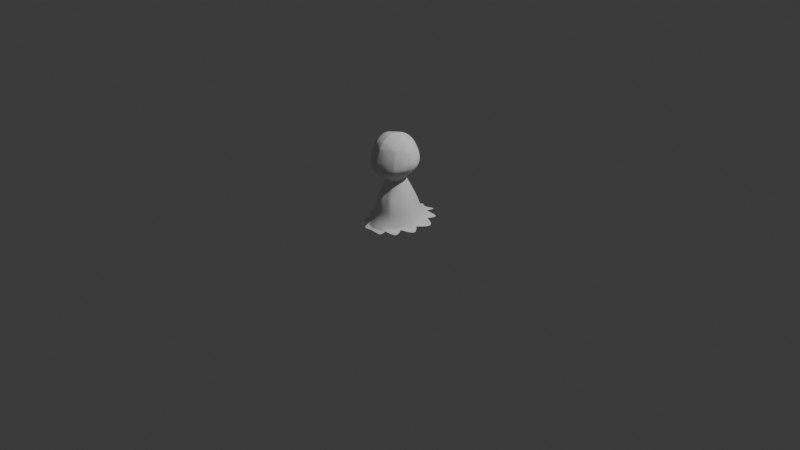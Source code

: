 # Source: Lily_McK_H00430175.blend  (saved by Blender 5.2.44; exported with 4.5.12 LTS)
import bpy
from mathutils import Matrix  # noqa: F401  (used for matrix-valued properties, if any)

bpy.ops.wm.read_factory_settings(use_empty=True)
scene = bpy.context.scene
scene.name = 'Scene'

# ---- collections
col_collection = bpy.data.collections.new('Collection'); scene.collection.children.link(col_collection)

# ---- node groups
ng_smooth_by_angle = bpy.data.node_groups.new('Smooth by Angle', 'GeometryNodeTree')
_s = ng_smooth_by_angle.interface.new_socket(name='Mesh', in_out='OUTPUT', socket_type='NodeSocketGeometry')
_s = ng_smooth_by_angle.interface.new_socket(name='Mesh', in_out='INPUT', socket_type='NodeSocketGeometry')
_s = ng_smooth_by_angle.interface.new_socket(name='Angle', in_out='INPUT', socket_type='NodeSocketFloat')
_s.subtype = 'ANGLE'
_s.default_value = 0.5236
_s.min_value = 0.0
_s.max_value = 3.142
_s.description = 'Maximum face angle for smooth edges'
_s = ng_smooth_by_angle.interface.new_socket(name='Ignore Sharpness', in_out='INPUT', socket_type='NodeSocketBool')
_s.force_non_field = True
ng_smooth_by_angle.is_modifier = True
_N = ng_smooth_by_angle.nodes; _L = ng_smooth_by_angle.links
n0 = _N.new('GeometryNodeSetShadeSmooth'); n0.name = 'Set Shade Smooth'; n0.location = (120, -80)
n0.domain = 'EDGE'
n1 = _N.new('GeometryNodeSetShadeSmooth'); n1.name = 'Set Shade Smooth.001'; n1.location = (300, -80)
n2 = _N.new('NodeGroupOutput'); n2.name = 'Group Output'; n2.location = (480, -80)
n3 = _N.new('GeometryNodeInputMeshEdgeAngle'); n3.name = 'Edge Angle'; n3.location = (-440, -240)
n4 = _N.new('NodeGroupInput'); n4.name = 'Group Input'; n4.location = (-80, -80)
n5 = _N.new('GeometryNodeInputEdgeSmooth'); n5.name = 'Is Edge Smooth'; n5.location = (-260, -120)
n6 = _N.new('GeometryNodeInputShadeSmooth'); n6.name = 'Is Shade Smooth'; n6.location = (-440, -397)
n7 = _N.new('FunctionNodeCompare'); n7.name = 'Compare'; n7.location = (-260, -260)
n7.operation = 'LESS_EQUAL'
n8 = _N.new('FunctionNodeBooleanMath'); n8.name = 'Boolean Math.001'; n8.location = (-80, -260)
n9 = _N.new('NodeGroupInput'); n9.name = 'Group Input.001'; n9.location = (-440, -329)
n10 = _N.new('NodeGroupInput'); n10.name = 'Group Input.002'; n10.location = (-259, -189)
n11 = _N.new('FunctionNodeBooleanMath'); n11.name = 'Boolean Math'; n11.location = (-80, -149)
n11.operation = 'OR'
n12 = _N.new('FunctionNodeBooleanMath'); n12.name = 'Boolean Math.002'; n12.location = (-260, -380)
n12.operation = 'OR'
n13 = _N.new('NodeGroupInput'); n13.name = 'Group Input.003'; n13.location = (-440, -460)
_L.new(n3.outputs[0], n7.inputs[0])
_L.new(n1.outputs[0], n2.inputs[0])
_L.new(n9.outputs[1], n7.inputs[1])
_L.new(n7.outputs[0], n8.inputs[0])
_L.new(n4.outputs[0], n0.inputs[0])
_L.new(n0.outputs[0], n1.inputs[0])
_L.new(n8.outputs[0], n0.inputs[2])
_L.new(n10.outputs[2], n11.inputs[1])
_L.new(n5.outputs[0], n11.inputs[0])
_L.new(n11.outputs[0], n0.inputs[1])
_L.new(n13.outputs[2], n12.inputs[1])
_L.new(n6.outputs[0], n12.inputs[0])
_L.new(n12.outputs[0], n8.inputs[1])
n2.is_active_output = True

# ---- world
world_world = bpy.data.worlds.new('World'); scene.world = world_world
world_world.use_nodes = True; world_world.node_tree.nodes.clear()
_N = world_world.node_tree.nodes; _L = world_world.node_tree.links
n0 = _N.new('ShaderNodeOutputWorld'); n0.name = 'World Output'; n0.location = (200, 100)
n1 = _N.new('ShaderNodeBackground'); n1.name = 'Background'; n1.location = (-200, 100)
n1.inputs[0].default_value = (0.05088, 0.05088, 0.05088, 1.0)
_L.new(n1.outputs[0], n0.inputs[0])
n0.is_active_output = True
world_world.color = (0.05088, 0.05088, 0.05088)
world_world.sun_shadow_jitter_overblur = 0.0

# ---- cameras
cam_camera = bpy.data.cameras.new('Camera')
cam_camera.clip_end = 100.0
cam_camera.ortho_scale = 7.314

# ---- lights
light_light = bpy.data.lights.new('Light', 'POINT')
light_light.energy = 1000.0
light_light.shadow_soft_size = 0.1

# ---- meshes
me_cube = bpy.data.meshes.new('Cube')
me_cube.from_pydata([(0.0, -0.3641, 0.003963), (-0.1769, -0.2127, 0.8228), (-0.0738, -0.1411, 0.4706), (-0.1769, 0.09169, 0.8408), (-0.07407, 0.03309, 0.4808), (0.0, 0.1443, 0.8939), (0.0, 0.0631, 0.4745), (-0.2141, 0.1204, 0.7572), (-0.1704, -0.07488, 0.9059), (-0.0989, -0.06481, 0.4767), (-0.1906, -0.2435, 0.6924), (0.0, -0.237, 0.9038), (0.0, -0.1443, 0.4553), (0.0, 0.205, 0.7549), (-0.2682, -0.07686, 0.7495), (0.0, -0.3035, 0.786), (0.0, -0.07826, 0.9756), (-0.0738, -0.1225, 0.4706), (-0.2299, 0.1147, 0.6902), (-0.1857, -0.2544, 0.6454), (0.0, 0.2175, 0.6669), (-0.2621, -0.06676, 0.6332), (0.0, -0.304, 0.579), (-0.1893, 0.1025, 0.6007), (-0.171, -0.2486, 0.6035), (0.0, 0.1812, 0.5883), (-0.227, -0.05383, 0.5881), (0.0, -0.2732, 0.5285), (-0.08869, 0.0377, 0.4927), (-0.08869, -0.1477, 0.4827), (0.0, 0.07025, 0.4958), (-0.1282, -0.07225, 0.5189), (0.0, -0.1638, 0.4799), (-0.07407, 0.0303, 0.4808), (0.0, 0.06075, 0.4745), (-0.0989, -0.0676, 0.4767), (0.0, -0.142, 0.4141), (-0.215, -0.1797, 0.01343), (-0.2223, 0.1817, 0.02649), (0.0, 0.3259, 0.02647), (-0.2781, -0.02761, 0.02335), (0.0, -0.3641, 0.003963), (-0.02728, 0.05617, 0.4774), (-0.02697, -0.1364, 0.4624), (-0.09141, 0.2953, 0.02751), (-0.1236, -0.3044, 0.007634), (-0.119, -0.1461, 0.3323), (0.0, -0.1831, 0.3506), (-0.1572, -0.05889, 0.3402), (0.0, 0.144, 0.3391), (-0.121, 0.08109, 0.3447), (-0.04639, 0.1323, 0.342), (-0.08355, -0.183, 0.3544), (-0.1604, -0.1585, 0.2036), (-0.208, -0.04686, 0.2122), (-0.1645, 0.1189, 0.2161), (-0.06864, 0.1939, 0.2149), (-0.1036, -0.2342, 0.1985), (0.0, -0.2574, 0.1947), (0.0, 0.2036, 0.2127), (-0.179, -0.1586, 0.1087), (-0.2299, -0.03768, 0.1174), (-0.1841, 0.1357, 0.1208), (-0.08018, 0.2211, 0.1205), (-0.1123, -0.2436, 0.1036), (0.0, -0.279, 0.1001), (0.0, 0.2434, 0.1318), (-0.215, -0.1797, 0.01343), (-0.2223, 0.1817, 0.02649), (0.0, 0.3259, 0.02647), (-0.2781, -0.02761, 0.02335), (0.0, -0.3641, 0.003963), (-0.09141, 0.2953, 0.02751), (-0.1236, -0.3044, 0.007634), (-0.09595, 0.4595, 0.00133), (-0.215, -0.1797, 0.01343), (-0.2492, 0.3343, 0.001337), (-0.2781, -0.02761, 0.02335), (-0.2223, 0.1817, 0.02649), (-0.2781, -0.02761, 0.02335), (-0.3691, 0.1357, -0.0007447), (-0.3663, -0.1104, -0.007274), (-0.2673, -0.2815, -0.01513), (0.0, -0.3641, 0.003963), (-0.1236, -0.3044, 0.007634), (-0.1271, -0.38, -0.01986), (0.0, -0.2245, 0.2861), (-0.03461, -0.1831, 0.3525), (-0.09359, -0.2129, 0.2899), (-0.04408, -0.2458, 0.1966), (-0.03935, -0.2187, 0.288), (-0.03011, 0.04809, 0.4776), (-0.02981, -0.1427, 0.4629), (-0.2461, -0.07587, 0.7971), (-0.2244, -0.07538, 0.8305), (-0.2586, -0.07307, 0.6769), (-0.1596, -0.06304, 0.5252), (-0.07543, -0.07657, 0.9468), (0.0, 0.179, 0.8339), (0.001377, -0.001192, 0.9422), (-0.001896, -0.1599, 0.956), (0.0, -0.2776, 0.8507), (0.0, -0.3175, 0.7327), (0.0, -0.3177, 0.6223), (0.0, -0.19, 0.5104), (0.0, 0.1241, 0.5321), (0.0, 0.2027, 0.6193), (0.0, 0.07708, 0.9271), (-0.0825, -0.2257, 0.866), (-0.1354, -0.03282, 0.9159), (-0.109, -0.1589, 0.9044), (-0.09695, 0.1155, 0.8648), (-0.05387, 0.1283, 0.8777), (-0.1297, -0.04745, 0.9188), (-0.1714, -0.04964, 0.896), (-0.09227, -0.04743, 0.9412), (-0.05267, -0.2298, 0.8797), (-0.1717, -0.1039, 0.8884), (-0.08883, -0.1093, 0.9364), (-0.1255, -0.1071, 0.9192), (-0.03782, 0.133, 0.8893), (-0.03412, -0.05052, 0.9607)], [], [(30, 6, 91, 4, 28), (5, 98, 13, 7, 3, 111, 112, 120), (3, 7, 14, 93, 94, 8, 114), (28, 4, 9, 31), (31, 9, 2, 29), (8, 94, 93, 14, 10, 1, 117), (1, 10, 15, 101, 11, 116, 108), (29, 2, 92, 12, 32), (5, 120, 121, 97, 16, 99, 107), (16, 97, 118, 116, 11, 100), (64, 60, 37, 45), (10, 19, 22, 103, 102, 15), (14, 95, 21, 19, 10), (7, 18, 21, 95, 14), (13, 20, 18, 7), (19, 24, 27, 22), (21, 26, 24, 19), (18, 23, 26, 21), (20, 106, 25, 23, 18), (24, 29, 32, 104, 27), (26, 96, 31, 29, 24), (23, 28, 31, 96, 26), (25, 105, 30, 28, 23), (60, 61, 40, 37), (61, 62, 38, 40), (63, 66, 39, 44), (62, 63, 44, 38), (65, 64, 45, 41), (36, 43, 52, 87, 47), (33, 42, 51, 50), (42, 34, 49, 51), (35, 33, 50, 48), (17, 35, 48, 46), (43, 17, 46, 52), (90, 88, 57, 89), (50, 51, 56, 55), (51, 49, 59, 56), (48, 50, 55, 54), (46, 48, 54, 53), (52, 46, 53, 57, 88), (58, 89, 57, 64, 65), (55, 56, 63, 62), (56, 59, 66, 63), (54, 55, 62, 61), (53, 54, 61, 60), (57, 53, 60, 64), (37, 45, 73, 67), (44, 38, 68, 72), (40, 37, 67, 70), (44, 39, 69, 72), (41, 45, 73, 71), (38, 40, 70, 68), (72, 69, 74), (38, 44, 76), (40, 38, 78, 79), (79, 78, 80), (37, 40, 77, 75), (75, 77, 81), (45, 37, 82), (71, 73, 84, 83), (83, 84, 85), (36, 12, 43), (86, 90, 89, 58), (47, 87, 90, 86), (87, 52, 88, 90), (4, 91, 6, 34, 42), (33, 91, 42), (91, 42, 34), (92, 2, 43, 12), (108, 110, 119, 117, 1), (109, 113, 114, 8), (97, 115, 113, 109), (114, 113, 111, 3), (113, 115, 112, 111), (116, 118, 119, 110, 108), (117, 119, 109, 8), (119, 118, 97, 109), (97, 121, 120, 112, 115)])
me_cube.polygons.foreach_set('use_smooth', [True] * 78)
_uv = me_cube.uv_layers.new(name='UVMap')
_uv.uv.foreach_set('vector', [0.619, 0.4034, 0.6344, 0.4118, 0.6593, 0.4674, 0.6842, 0.523, 0.6669, 0.5234, 0.375, 0.375, 0.4375, 0.375, 0.5, 0.375, 0.5, 0.5, 0.375, 0.5, 0.375, 0.4435, 0.375, 0.4131, 0.375, 0.4017, 0.375, 0.5, 0.5, 0.5, 0.5, 0.6468, 0.4375, 0.6359, 0.4063, 0.6305, 0.375, 0.625, 0.375, 0.6061, 0.6669, 0.5234, 0.6842, 0.523, 0.6704, 0.6537, 0.6531, 0.653, 0.6531, 0.653, 0.6704, 0.6537, 0.6777, 0.6995, 0.6547, 0.7304, 0.375, 0.625, 0.4063, 0.6305, 0.4375, 0.6359, 0.5, 0.6468, 0.5, 0.75, 0.375, 0.75, 0.375, 0.6513, 0.375, 0.75, 0.5, 0.75, 0.5, 0.875, 0.4375, 0.875, 0.375, 0.875, 0.375, 0.8378, 0.375, 0.8167, 0.6547, 0.7304, 0.6777, 0.6995, 0.6705, 0.7711, 0.6633, 0.8427, 0.5997, 0.8722, 0.375, 0.375, 0.375, 0.4017, 0.2819, 0.6002, 0.3125, 0.625, 0.25, 0.625, 0.25, 0.5625, 0.25, 0.5312, 0.25, 0.625, 0.3125, 0.625, 0.3071, 0.6517, 0.2872, 0.75, 0.25, 0.75, 0.25, 0.6875, 0.0, 0.0, 0.0, 0.0, 0.0, 0.0, 0.0, 0.0, 0.5, 0.75, 0.5251, 0.7563, 0.5521, 0.8799, 0.539, 0.8787, 0.513, 0.8762, 0.5, 0.875, 0.5, 0.6468, 0.521, 0.6492, 0.5421, 0.6515, 0.5251, 0.7563, 0.5, 0.75, 0.5, 0.5, 0.5498, 0.5178, 0.5421, 0.6515, 0.521, 0.6492, 0.5, 0.6468, 0.5, 0.375, 0.5521, 0.375, 0.5498, 0.5178, 0.5, 0.5, 0.5251, 0.7563, 0.5456, 0.7579, 0.5724, 0.8746, 0.5521, 0.8799, 0.5421, 0.6515, 0.5836, 0.6502, 0.5456, 0.7579, 0.5251, 0.7563, 0.5498, 0.5178, 0.6128, 0.5239, 0.5836, 0.6502, 0.5421, 0.6515, 0.5521, 0.375, 0.5704, 0.3754, 0.5887, 0.3758, 0.6128, 0.5239, 0.5498, 0.5178, 0.5456, 0.7579, 0.6547, 0.7304, 0.5997, 0.8722, 0.5861, 0.8734, 0.5724, 0.8746, 0.5836, 0.6502, 0.6183, 0.6516, 0.6531, 0.653, 0.6547, 0.7304, 0.5456, 0.7579, 0.6128, 0.5239, 0.6669, 0.5234, 0.6531, 0.653, 0.6183, 0.6516, 0.5836, 0.6502, 0.5887, 0.3758, 0.6039, 0.3896, 0.619, 0.4034, 0.6669, 0.5234, 0.6128, 0.5239, 0.0, 0.0, 0.0, 0.0, 0.0, 0.0, 0.0, 0.0, 0.0, 0.0, 0.0, 0.0, 0.0, 0.0, 0.0, 0.0, 0.0, 0.0, 0.0, 0.0, 0.0, 0.0, 0.0, 0.0, 0.0, 0.0, 0.0, 0.0, 0.0, 0.0, 0.0, 0.0, 0.0, 0.0, 0.0, 0.0, 0.0, 0.0, 0.0, 0.0, 0.0, 0.0, 0.0, 0.0, 0.0, 0.0, 0.0, 0.0, 0.0, 0.0, 0.0, 0.0, 0.0, 0.0, 0.0, 0.0, 0.0, 0.0, 0.0, 0.0, 0.0, 0.0, 0.0, 0.0, 0.0, 0.0, 0.0, 0.0, 0.0, 0.0, 0.0, 0.0, 0.0, 0.0, 0.0, 0.0, 0.0, 0.0, 0.0, 0.0, 0.0, 0.0, 0.0, 0.0, 0.0, 0.0, 0.0, 0.0, 0.0, 0.0, 0.0, 0.0, 0.0, 0.0, 0.0, 0.0, 0.0, 0.0, 0.0, 0.0, 0.0, 0.0, 0.0, 0.0, 0.0, 0.0, 0.0, 0.0, 0.0, 0.0, 0.0, 0.0, 0.0, 0.0, 0.0, 0.0, 0.0, 0.0, 0.0, 0.0, 0.0, 0.0, 0.0, 0.0, 0.0, 0.0, 0.0, 0.0, 0.0, 0.0, 0.0, 0.0, 0.0, 0.0, 0.0, 0.0, 0.0, 0.0, 0.0, 0.0, 0.0, 0.0, 0.0, 0.0, 0.0, 0.0, 0.0, 0.0, 0.0, 0.0, 0.0, 0.0, 0.0, 0.0, 0.0, 0.0, 0.0, 0.0, 0.0, 0.0, 0.0, 0.0, 0.0, 0.0, 0.0, 0.0, 0.0, 0.0, 0.0, 0.0, 0.0, 0.0, 0.0, 0.0, 0.0, 0.0, 0.0, 0.0, 0.0, 0.0, 0.0, 0.0, 0.0, 0.0, 0.0, 0.0, 0.0, 0.0, 0.0, 0.0, 0.0, 0.0, 0.0, 0.0, 0.0, 0.0, 0.0, 0.0, 0.0, 0.0, 0.0, 0.0, 0.0, 0.0, 0.0, 0.0, 0.0, 0.0, 0.0, 0.0, 0.0, 0.0, 0.0, 0.0, 0.5562, 0.4585, 0.594, 0.4425, 0.594, 0.4425, 0.5562, 0.4585, 0.588, 0.7225, 0.5467, 0.7319, 0.5467, 0.7319, 0.588, 0.7225, 0.0, 0.0, 0.0, 0.0, 0.0, 0.0, 0.0, 0.0, 0.5562, 0.4585, 0.594, 0.4425, 0.5562, 0.4585, 0.0, 0.0, 0.0, 0.0, 0.0, 0.0, 0.0, 0.0, 0.0, 0.0, 0.0, 0.0, 0.0, 0.0, 0.0, 0.0, 0.0, 0.0, 0.0, 0.0, 0.0, 0.0, 0.0, 0.0, 0.0, 0.0, 0.0, 0.0, 0.0, 0.0, 0.0, 0.0, 0.0, 0.0, 0.0, 0.0, 0.0, 0.0, 0.0, 0.0, 0.588, 0.7225, 0.5467, 0.7319, 0.5467, 0.7319, 0.588, 0.7225, 0.588, 0.7225, 0.5467, 0.7319, 0.588, 0.7225, 0.0, 0.0, 0.0, 0.0, 0.0, 0.0, 0.0, 0.0, 0.0, 0.0, 0.0, 0.0, 0.0, 0.0, 0.0, 0.0, 0.0, 0.0, 0.0, 0.0, 0.0, 0.0, 0.0, 0.0, 0.0, 0.0, 0.0, 0.0, 0.0, 0.0, 0.6842, 0.523, 0.6593, 0.4674, 0.6344, 0.4118, 0.0, 0.0, 0.0, 0.0, 0.0, 0.0, 0.0, 0.0, 0.0, 0.0, 0.0, 0.0, 0.0, 0.0, 0.0, 0.0, 0.6705, 0.7711, 0.6777, 0.6995, 0.0, 0.0, 0.6633, 0.8427, 0.3083, 0.75, 0.3264, 0.6875, 0.3377, 0.6486, 0.375, 0.6513, 0.375, 0.75, 0.3446, 0.625, 0.3491, 0.5982, 0.375, 0.6061, 0.375, 0.625, 0.3125, 0.625, 0.3214, 0.5948, 0.3491, 0.5982, 0.3446, 0.625, 0.375, 0.6061, 0.3491, 0.5982, 0.375, 0.4435, 0.375, 0.5, 0.3491, 0.5982, 0.3214, 0.5948, 0.375, 0.4131, 0.375, 0.4435, 0.2872, 0.75, 0.3071, 0.6517, 0.3377, 0.6486, 0.3264, 0.6875, 0.3083, 0.75, 0.375, 0.6513, 0.3377, 0.6486, 0.3446, 0.625, 0.375, 0.625, 0.3377, 0.6486, 0.3071, 0.6517, 0.3125, 0.625, 0.3446, 0.625, 0.3125, 0.625, 0.2819, 0.6002, 0.375, 0.4017, 0.375, 0.4131, 0.3214, 0.5948])
me_cube.update()

# ---- objects
ob_light = bpy.data.objects.new('Light', light_light)
ob_camera = bpy.data.objects.new('Camera', cam_camera)
ob_cube = bpy.data.objects.new('Cube', me_cube)
ob_empty_002 = bpy.data.objects.new('Empty.002', None)
ob_empty_001 = bpy.data.objects.new('Empty.001', None)

# ---- transforms, parenting, visibility, modifiers, constraints
ob_light.location = (3.757, 1.175, 5.463)
ob_light.rotation_euler = (0.6503, 0.05522, 1.866)
ob_light.lock_rotations_4d = False
ob_light.empty_display_type = 'ARROWS'
ob_light.color = (0.0, 0.0, 0.0, 0.0)
ob_light.lineart.crease_threshold = 0.0
ob_camera.location = (7.359, -6.926, 4.958)
ob_camera.rotation_euler = (1.109, 0.0, 0.8149)
ob_camera.lock_rotations_4d = False
ob_camera.empty_display_type = 'ARROWS'
ob_camera.color = (0.0, 0.0, 0.0, 0.0)
ob_camera.display_type = 'WIRE'
ob_camera.lineart.crease_threshold = 0.0
ob_cube.location = (0.0, 0.0, 0.0)
_m = ob_cube.modifiers.new('Mirror', 'MIRROR')
_m.merge_threshold = 0.005
_m = ob_cube.modifiers.new('Smooth by Angle', 'NODES')
_m.node_group = ng_smooth_by_angle
_m.show_group_selector = False
_m = ob_cube.modifiers.new('Subdivision', 'SUBSURF')
_m.show_only_control_edges = False
ob_empty_002.location = (3.623, 1.819, 1.87)
ob_empty_002.rotation_euler = (1.571, 0.0, 1.571)
ob_empty_002.empty_display_type = 'IMAGE'
ob_empty_002.empty_display_size = 4.989
ob_empty_002.empty_image_offset = (-0.4907, -0.6469)
ob_empty_002.use_empty_image_alpha = True
ob_empty_002.color = (1.0, 1.0, 1.0, 0.4385)
ob_empty_001.location = (1.345, -2.071, 0.7456)
ob_empty_001.rotation_euler = (1.571, -0.3372, -4.711e-08)
ob_empty_001.empty_display_type = 'IMAGE'
ob_empty_001.empty_display_size = 4.336
ob_empty_001.empty_image_offset = (-0.4141, -0.5938)
ob_empty_001.use_empty_image_alpha = True
ob_empty_001.color = (1.0, 1.0, 1.0, 0.4385)

# ---- collection membership
col_collection.objects.link(ob_light)
col_collection.objects.link(ob_camera)
col_collection.objects.link(ob_cube)
col_collection.objects.link(ob_empty_002)
col_collection.objects.link(ob_empty_001)

# ---- scene / render settings (as saved in the file)
scene.camera = ob_camera
scene.frame_start = 1; scene.frame_end = 250; scene.frame_set(1)
scene.render.engine = 'BLENDER_EEVEE_NEXT'
scene.render.bake_bias = 0.0
scene.render.bake_samples = 0
scene.render.compositor_device = 'GPU'
scene.eevee.use_volume_custom_range = False
scene.eevee.fast_gi_thickness_near = 0.1
scene.eevee.fast_gi_thickness_far = 0.0
scene.eevee.ray_tracing_options.screen_trace_thickness = 0.1
bpy.context.view_layer.update()
